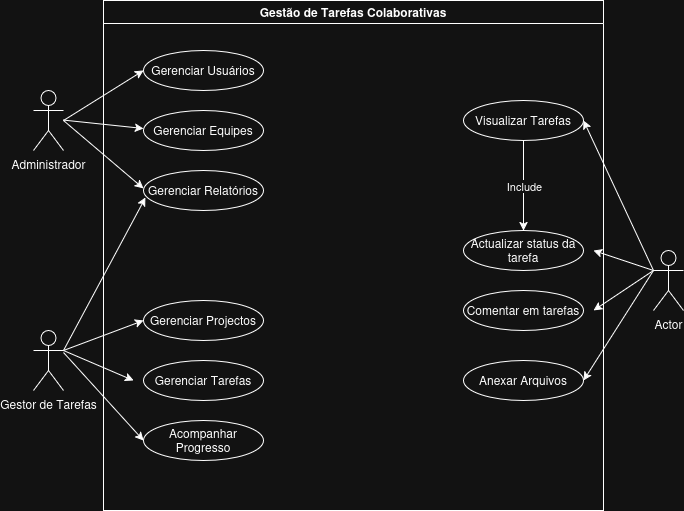

The diagram above was exported from draw.io. Its source (the exported page's mxGraphModel, read from the mxfile embedded in the PNG):
<mxGraphModel dx="786" dy="430" grid="1" gridSize="10" guides="1" tooltips="1" connect="1" arrows="1" fold="1" page="1" pageScale="1" pageWidth="827" pageHeight="1169" math="0" shadow="0">
  <root>
    <mxCell id="0" />
    <mxCell id="1" parent="0" />
    <mxCell id="_6mEmKTW4XW1n5c0tfU2-2" value="&lt;div&gt;Administrador&lt;/div&gt;" style="shape=umlActor;verticalLabelPosition=bottom;verticalAlign=top;html=1;outlineConnect=0;" parent="1" vertex="1">
      <mxGeometry x="90" y="100" width="30" height="60" as="geometry" />
    </mxCell>
    <mxCell id="_6mEmKTW4XW1n5c0tfU2-3" value="Gestor de Tarefas" style="shape=umlActor;verticalLabelPosition=bottom;verticalAlign=top;html=1;outlineConnect=0;" parent="1" vertex="1">
      <mxGeometry x="90" y="340" width="30" height="60" as="geometry" />
    </mxCell>
    <mxCell id="XHg9NPGj7UxqE6S5PtEW-3" value="&lt;div&gt;Gestão de Tarefas Colaborativas&lt;/div&gt;" style="swimlane;whiteSpace=wrap;html=1;" vertex="1" parent="1">
      <mxGeometry x="160" y="10" width="500" height="510" as="geometry" />
    </mxCell>
    <mxCell id="XHg9NPGj7UxqE6S5PtEW-4" value="Gerenciar Usuários" style="ellipse;whiteSpace=wrap;html=1;" vertex="1" parent="XHg9NPGj7UxqE6S5PtEW-3">
      <mxGeometry x="40" y="50" width="120" height="40" as="geometry" />
    </mxCell>
    <mxCell id="XHg9NPGj7UxqE6S5PtEW-7" value="Gerenciar Equipes" style="ellipse;whiteSpace=wrap;html=1;" vertex="1" parent="XHg9NPGj7UxqE6S5PtEW-3">
      <mxGeometry x="40" y="110" width="120" height="40" as="geometry" />
    </mxCell>
    <mxCell id="XHg9NPGj7UxqE6S5PtEW-8" value="Gerenciar Relatórios" style="ellipse;whiteSpace=wrap;html=1;" vertex="1" parent="XHg9NPGj7UxqE6S5PtEW-3">
      <mxGeometry x="40" y="170" width="120" height="40" as="geometry" />
    </mxCell>
    <mxCell id="XHg9NPGj7UxqE6S5PtEW-15" value="&lt;div&gt;Gerenciar Projectos&lt;/div&gt;" style="ellipse;whiteSpace=wrap;html=1;" vertex="1" parent="XHg9NPGj7UxqE6S5PtEW-3">
      <mxGeometry x="40" y="300" width="120" height="40" as="geometry" />
    </mxCell>
    <mxCell id="XHg9NPGj7UxqE6S5PtEW-16" value="Gerenciar Tarefas" style="ellipse;whiteSpace=wrap;html=1;" vertex="1" parent="XHg9NPGj7UxqE6S5PtEW-3">
      <mxGeometry x="40" y="360" width="120" height="40" as="geometry" />
    </mxCell>
    <mxCell id="XHg9NPGj7UxqE6S5PtEW-17" value="Acompanhar Progresso" style="ellipse;whiteSpace=wrap;html=1;" vertex="1" parent="XHg9NPGj7UxqE6S5PtEW-3">
      <mxGeometry x="40" y="420" width="120" height="40" as="geometry" />
    </mxCell>
    <mxCell id="XHg9NPGj7UxqE6S5PtEW-23" value="Visualizar Tarefas" style="ellipse;whiteSpace=wrap;html=1;" vertex="1" parent="XHg9NPGj7UxqE6S5PtEW-3">
      <mxGeometry x="360" y="100" width="120" height="40" as="geometry" />
    </mxCell>
    <mxCell id="XHg9NPGj7UxqE6S5PtEW-24" value="Actualizar status da tarefa" style="ellipse;whiteSpace=wrap;html=1;" vertex="1" parent="XHg9NPGj7UxqE6S5PtEW-3">
      <mxGeometry x="360" y="230" width="120" height="40" as="geometry" />
    </mxCell>
    <mxCell id="XHg9NPGj7UxqE6S5PtEW-29" value="Comentar em tarefas" style="ellipse;whiteSpace=wrap;html=1;" vertex="1" parent="XHg9NPGj7UxqE6S5PtEW-3">
      <mxGeometry x="360" y="290" width="120" height="40" as="geometry" />
    </mxCell>
    <mxCell id="XHg9NPGj7UxqE6S5PtEW-30" value="Anexar Arquivos" style="ellipse;whiteSpace=wrap;html=1;" vertex="1" parent="XHg9NPGj7UxqE6S5PtEW-3">
      <mxGeometry x="360" y="360" width="120" height="40" as="geometry" />
    </mxCell>
    <mxCell id="XHg9NPGj7UxqE6S5PtEW-32" value="" style="endArrow=classic;html=1;rounded=0;entryX=0;entryY=0.5;entryDx=0;entryDy=0;" edge="1" parent="XHg9NPGj7UxqE6S5PtEW-3">
      <mxGeometry width="50" height="50" relative="1" as="geometry">
        <mxPoint x="-40" y="119.57894736842104" as="sourcePoint" />
        <mxPoint x="40" y="128" as="targetPoint" />
      </mxGeometry>
    </mxCell>
    <mxCell id="XHg9NPGj7UxqE6S5PtEW-34" value="" style="endArrow=classic;html=1;rounded=0;entryX=0;entryY=0.5;entryDx=0;entryDy=0;" edge="1" parent="XHg9NPGj7UxqE6S5PtEW-3" target="XHg9NPGj7UxqE6S5PtEW-17">
      <mxGeometry width="50" height="50" relative="1" as="geometry">
        <mxPoint x="-40" y="352" as="sourcePoint" />
        <mxPoint x="40" y="420" as="targetPoint" />
      </mxGeometry>
    </mxCell>
    <mxCell id="XHg9NPGj7UxqE6S5PtEW-39" value="" style="endArrow=classic;html=1;rounded=0;" edge="1" parent="XHg9NPGj7UxqE6S5PtEW-3">
      <mxGeometry width="50" height="50" relative="1" as="geometry">
        <mxPoint x="550" y="270" as="sourcePoint" />
        <mxPoint x="490" y="250" as="targetPoint" />
      </mxGeometry>
    </mxCell>
    <mxCell id="XHg9NPGj7UxqE6S5PtEW-42" value="" style="endArrow=classic;html=1;rounded=0;exitX=0.5;exitY=1;exitDx=0;exitDy=0;entryX=0.5;entryY=0;entryDx=0;entryDy=0;" edge="1" parent="XHg9NPGj7UxqE6S5PtEW-3" source="XHg9NPGj7UxqE6S5PtEW-23" target="XHg9NPGj7UxqE6S5PtEW-24">
      <mxGeometry relative="1" as="geometry">
        <mxPoint x="380" y="189.5" as="sourcePoint" />
        <mxPoint x="480" y="189.5" as="targetPoint" />
      </mxGeometry>
    </mxCell>
    <mxCell id="XHg9NPGj7UxqE6S5PtEW-43" value="Include" style="edgeLabel;resizable=0;html=1;;align=center;verticalAlign=middle;" connectable="0" vertex="1" parent="XHg9NPGj7UxqE6S5PtEW-42">
      <mxGeometry relative="1" as="geometry" />
    </mxCell>
    <mxCell id="XHg9NPGj7UxqE6S5PtEW-22" value="Actor" style="shape=umlActor;verticalLabelPosition=bottom;verticalAlign=top;html=1;outlineConnect=0;" vertex="1" parent="1">
      <mxGeometry x="710" y="260" width="30" height="60" as="geometry" />
    </mxCell>
    <mxCell id="XHg9NPGj7UxqE6S5PtEW-31" value="" style="endArrow=classic;html=1;rounded=0;entryX=0;entryY=0.5;entryDx=0;entryDy=0;" edge="1" parent="1" target="XHg9NPGj7UxqE6S5PtEW-4">
      <mxGeometry width="50" height="50" relative="1" as="geometry">
        <mxPoint x="120" y="130" as="sourcePoint" />
        <mxPoint x="170" y="80" as="targetPoint" />
      </mxGeometry>
    </mxCell>
    <mxCell id="XHg9NPGj7UxqE6S5PtEW-33" value="" style="endArrow=classic;html=1;rounded=0;entryX=0;entryY=0.5;entryDx=0;entryDy=0;" edge="1" parent="1">
      <mxGeometry width="50" height="50" relative="1" as="geometry">
        <mxPoint x="120" y="130" as="sourcePoint" />
        <mxPoint x="200" y="198" as="targetPoint" />
      </mxGeometry>
    </mxCell>
    <mxCell id="XHg9NPGj7UxqE6S5PtEW-35" value="" style="endArrow=classic;html=1;rounded=0;" edge="1" parent="1">
      <mxGeometry width="50" height="50" relative="1" as="geometry">
        <mxPoint x="120" y="360" as="sourcePoint" />
        <mxPoint x="190" y="390" as="targetPoint" />
      </mxGeometry>
    </mxCell>
    <mxCell id="XHg9NPGj7UxqE6S5PtEW-36" value="" style="endArrow=classic;html=1;rounded=0;entryX=0;entryY=0.5;entryDx=0;entryDy=0;" edge="1" parent="1" target="XHg9NPGj7UxqE6S5PtEW-15">
      <mxGeometry width="50" height="50" relative="1" as="geometry">
        <mxPoint x="120" y="360" as="sourcePoint" />
        <mxPoint x="200" y="381" as="targetPoint" />
      </mxGeometry>
    </mxCell>
    <mxCell id="XHg9NPGj7UxqE6S5PtEW-37" value="" style="endArrow=classic;html=1;rounded=0;entryX=0.017;entryY=0.675;entryDx=0;entryDy=0;entryPerimeter=0;" edge="1" parent="1" target="XHg9NPGj7UxqE6S5PtEW-8">
      <mxGeometry width="50" height="50" relative="1" as="geometry">
        <mxPoint x="120" y="360" as="sourcePoint" />
        <mxPoint x="206" y="317" as="targetPoint" />
      </mxGeometry>
    </mxCell>
    <mxCell id="XHg9NPGj7UxqE6S5PtEW-38" value="" style="endArrow=classic;html=1;rounded=0;exitX=0;exitY=0.3333333333333333;exitDx=0;exitDy=0;exitPerimeter=0;entryX=1;entryY=0.5;entryDx=0;entryDy=0;" edge="1" parent="1" source="XHg9NPGj7UxqE6S5PtEW-22" target="XHg9NPGj7UxqE6S5PtEW-23">
      <mxGeometry width="50" height="50" relative="1" as="geometry">
        <mxPoint x="580" y="210" as="sourcePoint" />
        <mxPoint x="630" y="160" as="targetPoint" />
      </mxGeometry>
    </mxCell>
    <mxCell id="XHg9NPGj7UxqE6S5PtEW-40" value="" style="endArrow=classic;html=1;rounded=0;" edge="1" parent="1">
      <mxGeometry width="50" height="50" relative="1" as="geometry">
        <mxPoint x="710" y="280" as="sourcePoint" />
        <mxPoint x="650" y="320" as="targetPoint" />
      </mxGeometry>
    </mxCell>
    <mxCell id="XHg9NPGj7UxqE6S5PtEW-41" value="" style="endArrow=classic;html=1;rounded=0;" edge="1" parent="1">
      <mxGeometry width="50" height="50" relative="1" as="geometry">
        <mxPoint x="710" y="280" as="sourcePoint" />
        <mxPoint x="640" y="390" as="targetPoint" />
      </mxGeometry>
    </mxCell>
  </root>
</mxGraphModel>